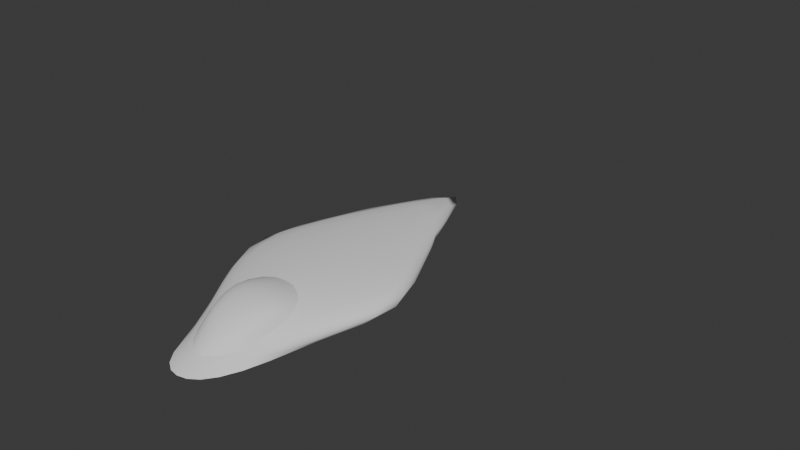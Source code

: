 # Source: MantaLevicraft.blend  (saved by Blender 4.5.91; exported with 4.5.12 LTS)
import bpy
from mathutils import Matrix  # noqa: F401  (used for matrix-valued properties, if any)

bpy.ops.wm.read_factory_settings(use_empty=True)
scene = bpy.context.scene
scene.name = 'Scene'

# ---- world
world_world = bpy.data.worlds.new('World'); scene.world = world_world
world_world.use_nodes = True; world_world.node_tree.nodes.clear()
_N = world_world.node_tree.nodes; _L = world_world.node_tree.links
n0 = _N.new('ShaderNodeOutputWorld'); n0.name = 'World Output'; n0.location = (200, 100)
n1 = _N.new('ShaderNodeBackground'); n1.name = 'Background'; n1.location = (-200, 100)
n1.inputs[0].default_value = (0.05088, 0.05088, 0.05088, 1.0)
_L.new(n1.outputs[0], n0.inputs[0])
n0.is_active_output = True
world_world.color = (0.05088, 0.05088, 0.05088)
world_world.sun_shadow_jitter_overblur = 0.0

# ---- meshes
me_cube_016 = bpy.data.meshes.new('Cube.016')
me_cube_016.from_pydata([(1.347, -0.2353, 1.224), (0.9167, -0.508, 1.99), (0.6751, -1.636, 0.2121), (0.7045, -1.232, 1.412), (0.0, 0.2344, 1.726), (0.0, -0.508, 2.143), (0.0, -2.053, 0.04887), (0.0, -1.232, 1.691)], [], [(2, 0, 1, 3), (3, 1, 5, 7), (2, 3, 7, 6), (1, 0, 4, 5)])
me_cube_016.polygons.foreach_set('use_smooth', [True] * 4)
_uv = me_cube_016.uv_layers.new(name='UVMap')
_uv.uv.foreach_set('vector', [0.375, 0.5, 0.375, 0.75, 0.625, 0.75, 0.625, 0.5, 0.625, 0.5, 0.625, 0.75, 0.625, 0.75, 0.625, 0.5, 0.375, 0.5, 0.625, 0.5, 0.625, 0.5, 0.375, 0.5, 0.625, 0.75, 0.375, 0.75, 0.375, 0.75, 0.625, 0.75])
me_cube_016.use_mirror_x = True
me_cube_016.update()
me_cube_015 = bpy.data.meshes.new('Cube.015')
me_cube_015.from_pydata([(0.3803, 1.534, 0.5322), (0.607, -0.618, 0.382), (0.0, -0.9853, 0.5711), (0.6458, -1.824, 0.0), (2.62, 1.104, 0.3773), (0.3643, 0.7353, 0.0), (0.0, 7.364, 0.3356), (0.0, -2.295, 0.0), (1.0, 0.5707, 2.98e-08), (0.0, 1.745, 0.0), (0.0, 0.9792, 0.8532)], [], [(7, 3, 1, 2), (3, 8, 4, 1), (8, 5, 0, 4), (5, 9, 6, 0), (1, 4, 10, 2), (4, 0, 6, 10)])
me_cube_015.polygons.foreach_set('use_smooth', [True] * 6)
_uv = me_cube_015.uv_layers.new(name='UVMap')
_uv.uv.foreach_set('vector', [0.5, 0.375, 0.5, 0.5, 0.625, 0.5, 0.625, 0.375, 0.5, 0.5, 0.5, 0.625, 0.625, 0.625, 0.625, 0.5, 0.5, 0.625, 0.5, 0.75, 0.625, 0.75, 0.625, 0.625, 0.5, 0.75, 0.5, 0.875, 0.625, 0.875, 0.625, 0.75, 0.625, 0.5, 0.625, 0.625, 0.75, 0.625, 0.75, 0.5, 0.625, 0.625, 0.625, 0.75, 0.75, 0.75, 0.75, 0.625])
me_cube_015.update()

# ---- objects
ob_cabin = bpy.data.objects.new('Cabin', me_cube_016)
ob_body = bpy.data.objects.new('Body', me_cube_015)
ob_empty = bpy.data.objects.new('Empty', None)

# ---- transforms, parenting, visibility, modifiers, constraints
ob_cabin.location = (0.0, 0.0, 0.0)
ob_cabin.scale = (0.6081, 1.0, 0.3317)
ob_cabin.use_mesh_mirror_x = True
_m = ob_cabin.modifiers.new('Mirror', 'MIRROR')
_m.use_clip = True
_m = ob_cabin.modifiers.new('Subdivision', 'SUBSURF')
_m.uv_smooth = 'NONE'
_m.quality = 10
_m.boundary_smooth = 'PRESERVE_CORNERS'
_m.levels = 6
_m.use_creases = False
_m.open_advanced_panel = True
ob_body.location = (0.0, 0.0, 0.0)
_m = ob_body.modifiers.new('Mirror', 'MIRROR')
_m.use_clip = True
_m = ob_body.modifiers.new('Subdivision', 'SUBSURF')
_m.uv_smooth = 'NONE'
_m.quality = 10
_m.boundary_smooth = 'PRESERVE_CORNERS'
_m.levels = 6
_m.use_creases = False
_m.open_advanced_panel = True
ob_empty.location = (0.0, 0.0, 0.0)

# ---- collection membership
scene.collection.objects.link(ob_cabin)
scene.collection.objects.link(ob_body)
scene.collection.objects.link(ob_empty)

# ---- scene / render settings (as saved in the file)
scene.frame_start = 1; scene.frame_end = 250; scene.frame_set(1)
scene.render.engine = 'BLENDER_EEVEE_NEXT'
bpy.context.view_layer.update()

# ---- added for rendering (the .blend has no active camera and no usable light): camera, sun
cam_auto = bpy.data.cameras.new('AutoCamera')
cam_auto.lens = 50.0
cam_auto.sensor_width = 36.0
cam_auto.clip_end = 1000.0
ob_auto_camera = bpy.data.objects.new('AutoCamera', cam_auto)
scene.collection.objects.link(ob_auto_camera)
ob_auto_camera.location = (10.1976, -9.70226, 8.58473)
ob_auto_camera.rotation_euler = (1.09748, -7.21219e-08, 0.694738)
scene.camera = ob_auto_camera
light_auto_sun = bpy.data.lights.new('AutoSun', 'SUN')
light_auto_sun.energy = 3.0
light_auto_sun.angle = 0.0523599
ob_auto_sun = bpy.data.objects.new('AutoSun', light_auto_sun)
scene.collection.objects.link(ob_auto_sun)
ob_auto_sun.rotation_euler = (0.872665, 0.174533, 0.523599)
bpy.context.view_layer.update()
